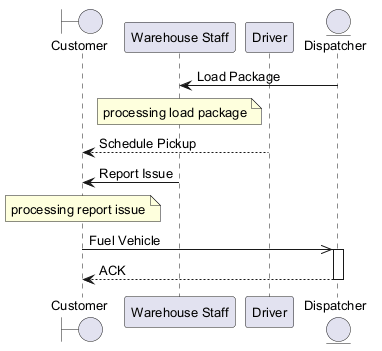

The diagram above was rendered by PlantUML. Its source (embedded in the PNG):
@startuml
skinparam defaultFontSize 13
boundary "Customer" as C
participant "Warehouse Staff" as WS
participant "Driver" as D
entity "Dispatcher" as D2
D2 -> WS : Load Package
note over WS : processing load package
D --> C : Schedule Pickup
WS -> C : Report Issue
note over C : processing report issue
C ->> D2 : Fuel Vehicle
activate D2
D2 --> C : ACK
deactivate D2
@enduml